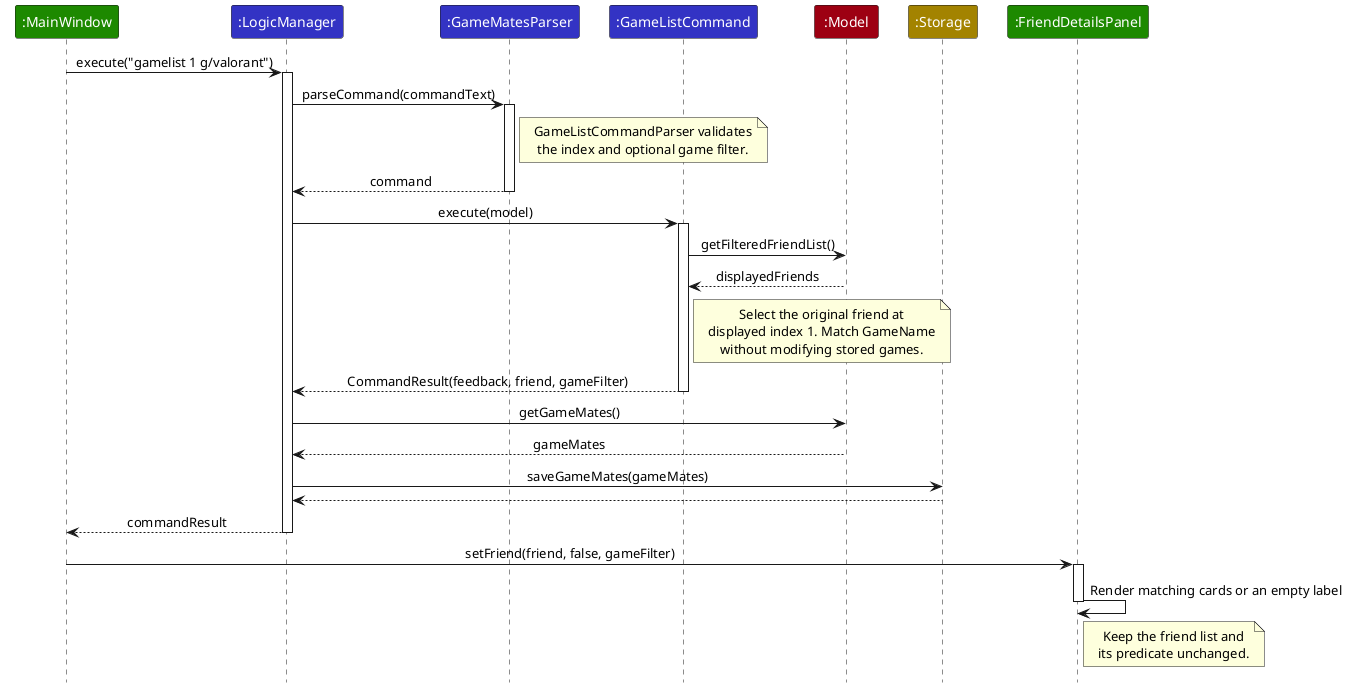

The diagram above was rendered by PlantUML. Its source (embedded in the PNG):
@startuml
!include style.puml
skinparam ArrowFontStyle plain

participant ":MainWindow" as Window UI_COLOR
participant ":LogicManager" as Logic LOGIC_COLOR
participant ":GameMatesParser" as Parser LOGIC_COLOR
participant ":GameListCommand" as Command LOGIC_COLOR
participant ":Model" as Model MODEL_COLOR
participant ":Storage" as Storage STORAGE_COLOR
participant ":FriendDetailsPanel" as Panel UI_COLOR

Window -> Logic : execute("gamelist 1 g/valorant")
activate Logic
Logic -> Parser : parseCommand(commandText)
activate Parser
note right of Parser: GameListCommandParser validates\nthe index and optional game filter.
Parser --> Logic : command
deactivate Parser
Logic -> Command : execute(model)
activate Command
Command -> Model : getFilteredFriendList()
Model --> Command : displayedFriends
note right of Command: Select the original friend at\ndisplayed index 1. Match GameName\nwithout modifying stored games.
Command --> Logic : CommandResult(feedback, friend, gameFilter)
deactivate Command
Logic -> Model : getGameMates()
Model --> Logic : gameMates
Logic -> Storage : saveGameMates(gameMates)
Storage --> Logic
Logic --> Window : commandResult
deactivate Logic
Window -> Panel : setFriend(friend, false, gameFilter)
activate Panel
Panel -> Panel : Render matching cards or an empty label
note right of Panel: Keep the friend list and\nits predicate unchanged.
deactivate Panel
@enduml